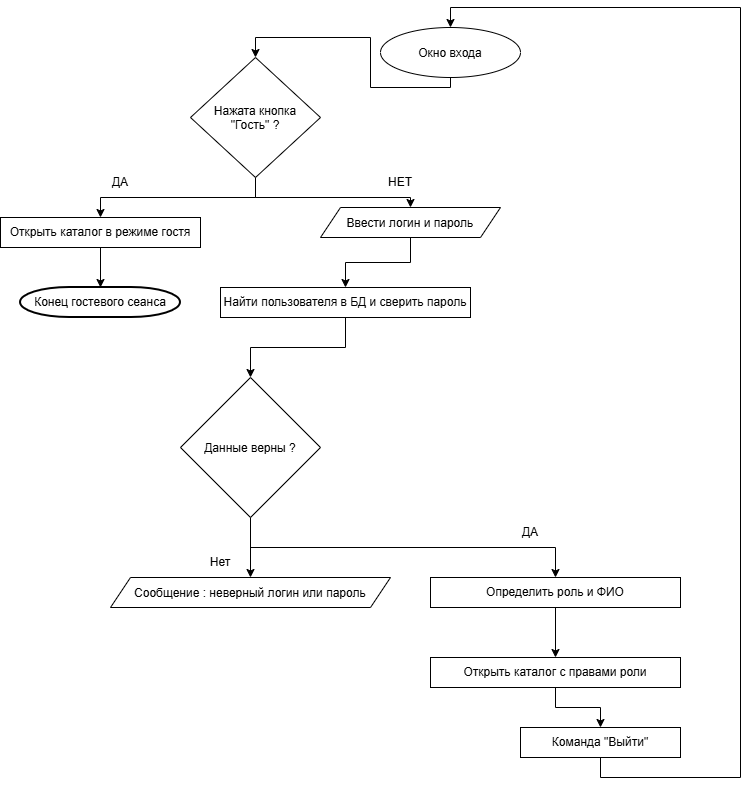

The diagram above was exported from draw.io. Its source (the exported page's mxGraphModel, read from the mxfile embedded in the PNG):
<mxGraphModel dx="771" dy="980" grid="1" gridSize="10" guides="1" tooltips="1" connect="1" arrows="1" fold="1" page="1" pageScale="1" pageWidth="827" pageHeight="1169" math="0" shadow="0">
  <root>
    <mxCell id="0" />
    <mxCell id="1" parent="0" />
    <mxCell id="4u-khf8i_FE2cGyUm5Pe-55" edge="1" parent="1" source="4u-khf8i_FE2cGyUm5Pe-47" style="edgeStyle=orthogonalEdgeStyle;rounded=0;orthogonalLoop=1;jettySize=auto;html=1;exitX=0.5;exitY=1;exitDx=0;exitDy=0;" target="4u-khf8i_FE2cGyUm5Pe-48">
      <mxGeometry relative="1" x="0.0028" as="geometry">
        <Array as="points">
          <mxPoint x="410" y="120" />
          <mxPoint x="410" y="70" />
          <mxPoint x="295" y="70" />
        </Array>
      </mxGeometry>
    </mxCell>
    <mxCell id="4u-khf8i_FE2cGyUm5Pe-47" parent="1" style="ellipse;whiteSpace=wrap;html=1;shapeInside=1;" value="Окно входа" vertex="1">
      <mxGeometry height="50" width="140" x="420" y="60" as="geometry" />
    </mxCell>
    <mxCell id="4u-khf8i_FE2cGyUm5Pe-56" edge="1" parent="1" source="4u-khf8i_FE2cGyUm5Pe-48" style="edgeStyle=orthogonalEdgeStyle;rounded=0;orthogonalLoop=1;jettySize=auto;html=1;exitX=0.5;exitY=1;exitDx=0;exitDy=0;entryX=0.5;entryY=0;entryDx=0;entryDy=0;" target="4u-khf8i_FE2cGyUm5Pe-49">
      <mxGeometry relative="1" as="geometry" />
    </mxCell>
    <mxCell id="4u-khf8i_FE2cGyUm5Pe-57" edge="1" parent="1" source="4u-khf8i_FE2cGyUm5Pe-48" style="edgeStyle=orthogonalEdgeStyle;rounded=0;orthogonalLoop=1;jettySize=auto;html=1;entryX=0.5;entryY=0;entryDx=0;entryDy=0;" target="4u-khf8i_FE2cGyUm5Pe-52">
      <mxGeometry relative="1" x="0.1135" as="geometry">
        <Array as="points">
          <mxPoint x="295" y="230" />
          <mxPoint x="450" y="230" />
        </Array>
      </mxGeometry>
    </mxCell>
    <mxCell id="4u-khf8i_FE2cGyUm5Pe-48" parent="1" style="rhombus;whiteSpace=wrap;html=1;shapeInside=1;" value="Нажата кнопка &quot;Гость&quot; ?" vertex="1">
      <mxGeometry height="120" width="130" x="230" y="90" as="geometry" />
    </mxCell>
    <mxCell id="4u-khf8i_FE2cGyUm5Pe-58" edge="1" parent="1" source="4u-khf8i_FE2cGyUm5Pe-49" style="edgeStyle=orthogonalEdgeStyle;rounded=0;orthogonalLoop=1;jettySize=auto;html=1;entryX=0.5;entryY=0;entryDx=0;entryDy=0;entryPerimeter=0;" target="4u-khf8i_FE2cGyUm5Pe-51">
      <mxGeometry relative="1" as="geometry">
        <mxPoint x="140" y="310" as="targetPoint" />
      </mxGeometry>
    </mxCell>
    <mxCell id="4u-khf8i_FE2cGyUm5Pe-49" parent="1" style="rounded=0;whiteSpace=wrap;html=1;" value="Открыть каталог в режиме гостя" vertex="1">
      <mxGeometry height="30" width="200" x="40" y="250" as="geometry" />
    </mxCell>
    <mxCell id="4u-khf8i_FE2cGyUm5Pe-51" parent="1" style="strokeWidth=2;html=1;shape=mxgraph.flowchart.terminator;whiteSpace=wrap;" value="Конец гостевого сеанса" vertex="1">
      <mxGeometry height="30" width="160" x="60" y="320" as="geometry" />
    </mxCell>
    <mxCell id="4u-khf8i_FE2cGyUm5Pe-59" edge="1" parent="1" source="4u-khf8i_FE2cGyUm5Pe-52" style="edgeStyle=orthogonalEdgeStyle;rounded=0;orthogonalLoop=1;jettySize=auto;html=1;exitX=0.5;exitY=1;exitDx=0;exitDy=0;entryX=0.5;entryY=0;entryDx=0;entryDy=0;" target="4u-khf8i_FE2cGyUm5Pe-54">
      <mxGeometry relative="1" as="geometry" />
    </mxCell>
    <mxCell id="4u-khf8i_FE2cGyUm5Pe-52" parent="1" style="shape=parallelogram;perimeter=parallelogramPerimeter;whiteSpace=wrap;html=1;shapeInside=1;fixedSize=1;" value="Ввести логин и пароль" vertex="1">
      <mxGeometry height="30" width="180" x="360" y="240" as="geometry" />
    </mxCell>
    <mxCell id="4u-khf8i_FE2cGyUm5Pe-61" edge="1" parent="1" source="4u-khf8i_FE2cGyUm5Pe-54" style="edgeStyle=orthogonalEdgeStyle;rounded=0;orthogonalLoop=1;jettySize=auto;html=1;entryX=0.5;entryY=0;entryDx=0;entryDy=0;" target="4u-khf8i_FE2cGyUm5Pe-60">
      <mxGeometry relative="1" as="geometry" />
    </mxCell>
    <mxCell id="4u-khf8i_FE2cGyUm5Pe-54" parent="1" style="rounded=0;whiteSpace=wrap;html=1;" value="Найти пользователя в БД и сверить пароль" vertex="1">
      <mxGeometry height="30" width="250" x="260" y="320" as="geometry" />
    </mxCell>
    <mxCell id="4u-khf8i_FE2cGyUm5Pe-63" edge="1" parent="1" source="4u-khf8i_FE2cGyUm5Pe-60" style="edgeStyle=orthogonalEdgeStyle;rounded=0;orthogonalLoop=1;jettySize=auto;html=1;entryX=0.5;entryY=0;entryDx=0;entryDy=0;" target="4u-khf8i_FE2cGyUm5Pe-62">
      <mxGeometry relative="1" as="geometry" />
    </mxCell>
    <mxCell id="4u-khf8i_FE2cGyUm5Pe-65" edge="1" parent="1" source="4u-khf8i_FE2cGyUm5Pe-60" style="edgeStyle=orthogonalEdgeStyle;rounded=0;orthogonalLoop=1;jettySize=auto;html=1;entryX=0.5;entryY=0;entryDx=0;entryDy=0;exitX=0.5;exitY=1;exitDx=0;exitDy=0;" target="4u-khf8i_FE2cGyUm5Pe-64">
      <mxGeometry relative="1" as="geometry" />
    </mxCell>
    <mxCell id="4u-khf8i_FE2cGyUm5Pe-60" parent="1" style="rhombus;whiteSpace=wrap;html=1;shapeInside=1;" value="Данные верны ?" vertex="1">
      <mxGeometry height="140" width="140" x="220" y="410" as="geometry" />
    </mxCell>
    <mxCell id="4u-khf8i_FE2cGyUm5Pe-62" parent="1" style="shape=parallelogram;perimeter=parallelogramPerimeter;whiteSpace=wrap;html=1;shapeInside=1;fixedSize=1;" value="Сообщение : неверный логин или пароль" vertex="1">
      <mxGeometry height="30" width="280" x="150" y="610" as="geometry" />
    </mxCell>
    <mxCell id="4u-khf8i_FE2cGyUm5Pe-68" edge="1" parent="1" source="4u-khf8i_FE2cGyUm5Pe-64" style="edgeStyle=orthogonalEdgeStyle;rounded=0;orthogonalLoop=1;jettySize=auto;html=1;entryX=0.5;entryY=0;entryDx=0;entryDy=0;" target="4u-khf8i_FE2cGyUm5Pe-66">
      <mxGeometry relative="1" as="geometry" />
    </mxCell>
    <mxCell id="4u-khf8i_FE2cGyUm5Pe-64" parent="1" style="rounded=0;whiteSpace=wrap;html=1;" value="Определить роль и ФИО" vertex="1">
      <mxGeometry height="30" width="250" x="470" y="610" as="geometry" />
    </mxCell>
    <mxCell id="4u-khf8i_FE2cGyUm5Pe-69" edge="1" parent="1" source="4u-khf8i_FE2cGyUm5Pe-66" style="edgeStyle=orthogonalEdgeStyle;rounded=0;orthogonalLoop=1;jettySize=auto;html=1;entryX=0.5;entryY=0;entryDx=0;entryDy=0;" target="4u-khf8i_FE2cGyUm5Pe-67">
      <mxGeometry relative="1" as="geometry" />
    </mxCell>
    <mxCell id="4u-khf8i_FE2cGyUm5Pe-66" parent="1" style="rounded=0;whiteSpace=wrap;html=1;" value="Открыть каталог с правами роли" vertex="1">
      <mxGeometry height="30" width="250" x="470" y="690" as="geometry" />
    </mxCell>
    <mxCell id="4u-khf8i_FE2cGyUm5Pe-70" edge="1" parent="1" source="4u-khf8i_FE2cGyUm5Pe-67" style="edgeStyle=orthogonalEdgeStyle;rounded=0;orthogonalLoop=1;jettySize=auto;html=1;entryX=0.5;entryY=0;entryDx=0;entryDy=0;exitX=0.5;exitY=1;exitDx=0;exitDy=0;" target="4u-khf8i_FE2cGyUm5Pe-47">
      <mxGeometry relative="1" x="0.1097" as="geometry">
        <Array as="points">
          <mxPoint x="640" y="810" />
          <mxPoint x="780" y="810" />
          <mxPoint x="780" y="40" />
          <mxPoint x="490" y="40" />
        </Array>
      </mxGeometry>
    </mxCell>
    <mxCell id="4u-khf8i_FE2cGyUm5Pe-67" parent="1" style="rounded=0;whiteSpace=wrap;html=1;" value="Команда &quot;Выйти&quot;" vertex="1">
      <mxGeometry height="30" width="160" x="560" y="760" as="geometry" />
    </mxCell>
    <mxCell id="4u-khf8i_FE2cGyUm5Pe-71" parent="1" style="text;html=1;whiteSpace=wrap;strokeColor=none;fillColor=none;align=center;verticalAlign=middle;rounded=0;" value="ДА" vertex="1">
      <mxGeometry height="30" width="60" x="130" y="200" as="geometry" />
    </mxCell>
    <mxCell id="4u-khf8i_FE2cGyUm5Pe-72" parent="1" style="text;html=1;whiteSpace=wrap;strokeColor=none;fillColor=none;align=center;verticalAlign=middle;rounded=0;" value="НЕТ" vertex="1">
      <mxGeometry height="30" width="60" x="410" y="200" as="geometry" />
    </mxCell>
    <mxCell id="4u-khf8i_FE2cGyUm5Pe-73" parent="1" style="text;html=1;whiteSpace=wrap;strokeColor=none;fillColor=none;align=center;verticalAlign=middle;rounded=0;" value="ДА" vertex="1">
      <mxGeometry height="30" width="60" x="540" y="550" as="geometry" />
    </mxCell>
    <mxCell id="4u-khf8i_FE2cGyUm5Pe-74" parent="1" style="text;html=1;whiteSpace=wrap;strokeColor=none;fillColor=none;align=center;verticalAlign=middle;rounded=0;" value="Нет" vertex="1">
      <mxGeometry height="30" width="60" x="230" y="580" as="geometry" />
    </mxCell>
  </root>
</mxGraphModel>